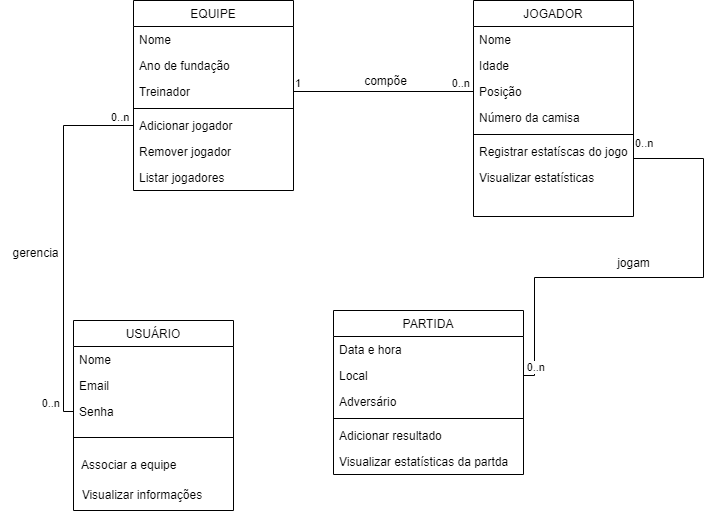

The diagram above was exported from draw.io. Its source (the exported page's mxGraphModel, read from the mxfile embedded in the PNG):
<mxGraphModel dx="1354" dy="610" grid="1" gridSize="10" guides="1" tooltips="1" connect="1" arrows="1" fold="1" page="1" pageScale="1" pageWidth="827" pageHeight="1169" math="0" shadow="0">
  <root>
    <mxCell id="WIyWlLk6GJQsqaUBKTNV-0" />
    <mxCell id="WIyWlLk6GJQsqaUBKTNV-1" parent="WIyWlLk6GJQsqaUBKTNV-0" />
    <mxCell id="zkfFHV4jXpPFQw0GAbJ--0" value="EQUIPE" style="swimlane;fontStyle=0;align=center;verticalAlign=top;childLayout=stackLayout;horizontal=1;startSize=26;horizontalStack=0;resizeParent=1;resizeLast=0;collapsible=1;marginBottom=0;rounded=0;shadow=0;strokeWidth=1;" parent="WIyWlLk6GJQsqaUBKTNV-1" vertex="1">
      <mxGeometry x="350" y="50" width="160" height="190" as="geometry">
        <mxRectangle x="230" y="140" width="160" height="26" as="alternateBounds" />
      </mxGeometry>
    </mxCell>
    <mxCell id="zkfFHV4jXpPFQw0GAbJ--1" value="Nome" style="text;align=left;verticalAlign=top;spacingLeft=4;spacingRight=4;overflow=hidden;rotatable=0;points=[[0,0.5],[1,0.5]];portConstraint=eastwest;" parent="zkfFHV4jXpPFQw0GAbJ--0" vertex="1">
      <mxGeometry y="26" width="160" height="26" as="geometry" />
    </mxCell>
    <mxCell id="zkfFHV4jXpPFQw0GAbJ--2" value="Ano de fundação" style="text;align=left;verticalAlign=top;spacingLeft=4;spacingRight=4;overflow=hidden;rotatable=0;points=[[0,0.5],[1,0.5]];portConstraint=eastwest;rounded=0;shadow=0;html=0;" parent="zkfFHV4jXpPFQw0GAbJ--0" vertex="1">
      <mxGeometry y="52" width="160" height="26" as="geometry" />
    </mxCell>
    <mxCell id="zkfFHV4jXpPFQw0GAbJ--3" value="Treinador" style="text;align=left;verticalAlign=top;spacingLeft=4;spacingRight=4;overflow=hidden;rotatable=0;points=[[0,0.5],[1,0.5]];portConstraint=eastwest;rounded=0;shadow=0;html=0;" parent="zkfFHV4jXpPFQw0GAbJ--0" vertex="1">
      <mxGeometry y="78" width="160" height="26" as="geometry" />
    </mxCell>
    <mxCell id="zkfFHV4jXpPFQw0GAbJ--4" value="" style="line;html=1;strokeWidth=1;align=left;verticalAlign=middle;spacingTop=-1;spacingLeft=3;spacingRight=3;rotatable=0;labelPosition=right;points=[];portConstraint=eastwest;" parent="zkfFHV4jXpPFQw0GAbJ--0" vertex="1">
      <mxGeometry y="104" width="160" height="8" as="geometry" />
    </mxCell>
    <mxCell id="IdU8ec_FZkHiINb2VZmm-4" value="Adicionar jogador" style="text;align=left;verticalAlign=top;spacingLeft=4;spacingRight=4;overflow=hidden;rotatable=0;points=[[0,0.5],[1,0.5]];portConstraint=eastwest;" vertex="1" parent="zkfFHV4jXpPFQw0GAbJ--0">
      <mxGeometry y="112" width="160" height="26" as="geometry" />
    </mxCell>
    <mxCell id="IdU8ec_FZkHiINb2VZmm-5" value="Remover jogador" style="text;align=left;verticalAlign=top;spacingLeft=4;spacingRight=4;overflow=hidden;rotatable=0;points=[[0,0.5],[1,0.5]];portConstraint=eastwest;" vertex="1" parent="zkfFHV4jXpPFQw0GAbJ--0">
      <mxGeometry y="138" width="160" height="26" as="geometry" />
    </mxCell>
    <mxCell id="zkfFHV4jXpPFQw0GAbJ--5" value="Listar jogadores" style="text;align=left;verticalAlign=top;spacingLeft=4;spacingRight=4;overflow=hidden;rotatable=0;points=[[0,0.5],[1,0.5]];portConstraint=eastwest;" parent="zkfFHV4jXpPFQw0GAbJ--0" vertex="1">
      <mxGeometry y="164" width="160" height="26" as="geometry" />
    </mxCell>
    <mxCell id="zkfFHV4jXpPFQw0GAbJ--6" value="PARTIDA" style="swimlane;fontStyle=0;align=center;verticalAlign=top;childLayout=stackLayout;horizontal=1;startSize=26;horizontalStack=0;resizeParent=1;resizeLast=0;collapsible=1;marginBottom=0;rounded=0;shadow=0;strokeWidth=1;" parent="WIyWlLk6GJQsqaUBKTNV-1" vertex="1">
      <mxGeometry x="550" y="360" width="190" height="164" as="geometry">
        <mxRectangle x="130" y="380" width="160" height="26" as="alternateBounds" />
      </mxGeometry>
    </mxCell>
    <mxCell id="zkfFHV4jXpPFQw0GAbJ--7" value="Data e hora" style="text;align=left;verticalAlign=top;spacingLeft=4;spacingRight=4;overflow=hidden;rotatable=0;points=[[0,0.5],[1,0.5]];portConstraint=eastwest;" parent="zkfFHV4jXpPFQw0GAbJ--6" vertex="1">
      <mxGeometry y="26" width="190" height="26" as="geometry" />
    </mxCell>
    <mxCell id="IdU8ec_FZkHiINb2VZmm-7" value="Local" style="text;align=left;verticalAlign=top;spacingLeft=4;spacingRight=4;overflow=hidden;rotatable=0;points=[[0,0.5],[1,0.5]];portConstraint=eastwest;rounded=0;shadow=0;html=0;" vertex="1" parent="zkfFHV4jXpPFQw0GAbJ--6">
      <mxGeometry y="52" width="190" height="26" as="geometry" />
    </mxCell>
    <mxCell id="zkfFHV4jXpPFQw0GAbJ--8" value="Adversário" style="text;align=left;verticalAlign=top;spacingLeft=4;spacingRight=4;overflow=hidden;rotatable=0;points=[[0,0.5],[1,0.5]];portConstraint=eastwest;rounded=0;shadow=0;html=0;" parent="zkfFHV4jXpPFQw0GAbJ--6" vertex="1">
      <mxGeometry y="78" width="190" height="26" as="geometry" />
    </mxCell>
    <mxCell id="zkfFHV4jXpPFQw0GAbJ--9" value="" style="line;html=1;strokeWidth=1;align=left;verticalAlign=middle;spacingTop=-1;spacingLeft=3;spacingRight=3;rotatable=0;labelPosition=right;points=[];portConstraint=eastwest;" parent="zkfFHV4jXpPFQw0GAbJ--6" vertex="1">
      <mxGeometry y="104" width="190" height="8" as="geometry" />
    </mxCell>
    <mxCell id="zkfFHV4jXpPFQw0GAbJ--10" value="Adicionar resultado" style="text;align=left;verticalAlign=top;spacingLeft=4;spacingRight=4;overflow=hidden;rotatable=0;points=[[0,0.5],[1,0.5]];portConstraint=eastwest;fontStyle=0" parent="zkfFHV4jXpPFQw0GAbJ--6" vertex="1">
      <mxGeometry y="112" width="190" height="26" as="geometry" />
    </mxCell>
    <mxCell id="zkfFHV4jXpPFQw0GAbJ--11" value="Visualizar estatísticas da partda" style="text;align=left;verticalAlign=top;spacingLeft=4;spacingRight=4;overflow=hidden;rotatable=0;points=[[0,0.5],[1,0.5]];portConstraint=eastwest;" parent="zkfFHV4jXpPFQw0GAbJ--6" vertex="1">
      <mxGeometry y="138" width="190" height="26" as="geometry" />
    </mxCell>
    <mxCell id="zkfFHV4jXpPFQw0GAbJ--13" value="USUÁRIO" style="swimlane;fontStyle=0;align=center;verticalAlign=top;childLayout=stackLayout;horizontal=1;startSize=26;horizontalStack=0;resizeParent=1;resizeLast=0;collapsible=1;marginBottom=0;rounded=0;shadow=0;strokeWidth=1;" parent="WIyWlLk6GJQsqaUBKTNV-1" vertex="1">
      <mxGeometry x="290" y="370" width="160" height="190" as="geometry">
        <mxRectangle x="360" y="370" width="170" height="26" as="alternateBounds" />
      </mxGeometry>
    </mxCell>
    <mxCell id="zkfFHV4jXpPFQw0GAbJ--14" value="Nome" style="text;align=left;verticalAlign=top;spacingLeft=4;spacingRight=4;overflow=hidden;rotatable=0;points=[[0,0.5],[1,0.5]];portConstraint=eastwest;" parent="zkfFHV4jXpPFQw0GAbJ--13" vertex="1">
      <mxGeometry y="26" width="160" height="26" as="geometry" />
    </mxCell>
    <mxCell id="IdU8ec_FZkHiINb2VZmm-9" value="Email" style="text;align=left;verticalAlign=top;spacingLeft=4;spacingRight=4;overflow=hidden;rotatable=0;points=[[0,0.5],[1,0.5]];portConstraint=eastwest;" vertex="1" parent="zkfFHV4jXpPFQw0GAbJ--13">
      <mxGeometry y="52" width="160" height="26" as="geometry" />
    </mxCell>
    <mxCell id="IdU8ec_FZkHiINb2VZmm-10" value="Senha" style="text;align=left;verticalAlign=top;spacingLeft=4;spacingRight=4;overflow=hidden;rotatable=0;points=[[0,0.5],[1,0.5]];portConstraint=eastwest;" vertex="1" parent="zkfFHV4jXpPFQw0GAbJ--13">
      <mxGeometry y="78" width="160" height="26" as="geometry" />
    </mxCell>
    <mxCell id="zkfFHV4jXpPFQw0GAbJ--15" value="" style="line;html=1;strokeWidth=1;align=left;verticalAlign=middle;spacingTop=-1;spacingLeft=3;spacingRight=3;rotatable=0;labelPosition=right;points=[];portConstraint=eastwest;" parent="zkfFHV4jXpPFQw0GAbJ--13" vertex="1">
      <mxGeometry y="104" width="160" height="26" as="geometry" />
    </mxCell>
    <mxCell id="IdU8ec_FZkHiINb2VZmm-11" value="&amp;nbsp; Associar a equipe" style="text;html=1;align=left;verticalAlign=middle;resizable=0;points=[];autosize=1;strokeColor=none;fillColor=none;" vertex="1" parent="zkfFHV4jXpPFQw0GAbJ--13">
      <mxGeometry y="130" width="160" height="30" as="geometry" />
    </mxCell>
    <mxCell id="IdU8ec_FZkHiINb2VZmm-14" value="&amp;nbsp; Visualizar informações" style="text;html=1;align=left;verticalAlign=middle;resizable=0;points=[];autosize=1;strokeColor=none;fillColor=none;" vertex="1" parent="zkfFHV4jXpPFQw0GAbJ--13">
      <mxGeometry y="160" width="160" height="30" as="geometry" />
    </mxCell>
    <mxCell id="zkfFHV4jXpPFQw0GAbJ--17" value="JOGADOR" style="swimlane;fontStyle=0;align=center;verticalAlign=top;childLayout=stackLayout;horizontal=1;startSize=26;horizontalStack=0;resizeParent=1;resizeLast=0;collapsible=1;marginBottom=0;rounded=0;shadow=0;strokeWidth=1;" parent="WIyWlLk6GJQsqaUBKTNV-1" vertex="1">
      <mxGeometry x="690" y="50" width="160" height="216" as="geometry">
        <mxRectangle x="550" y="140" width="160" height="26" as="alternateBounds" />
      </mxGeometry>
    </mxCell>
    <mxCell id="zkfFHV4jXpPFQw0GAbJ--19" value="Nome " style="text;align=left;verticalAlign=top;spacingLeft=4;spacingRight=4;overflow=hidden;rotatable=0;points=[[0,0.5],[1,0.5]];portConstraint=eastwest;rounded=0;shadow=0;html=0;" parent="zkfFHV4jXpPFQw0GAbJ--17" vertex="1">
      <mxGeometry y="26" width="160" height="26" as="geometry" />
    </mxCell>
    <mxCell id="zkfFHV4jXpPFQw0GAbJ--20" value="Idade" style="text;align=left;verticalAlign=top;spacingLeft=4;spacingRight=4;overflow=hidden;rotatable=0;points=[[0,0.5],[1,0.5]];portConstraint=eastwest;rounded=0;shadow=0;html=0;" parent="zkfFHV4jXpPFQw0GAbJ--17" vertex="1">
      <mxGeometry y="52" width="160" height="26" as="geometry" />
    </mxCell>
    <mxCell id="zkfFHV4jXpPFQw0GAbJ--21" value="Posição" style="text;align=left;verticalAlign=top;spacingLeft=4;spacingRight=4;overflow=hidden;rotatable=0;points=[[0,0.5],[1,0.5]];portConstraint=eastwest;rounded=0;shadow=0;html=0;" parent="zkfFHV4jXpPFQw0GAbJ--17" vertex="1">
      <mxGeometry y="78" width="160" height="26" as="geometry" />
    </mxCell>
    <mxCell id="zkfFHV4jXpPFQw0GAbJ--22" value="Número da camisa" style="text;align=left;verticalAlign=top;spacingLeft=4;spacingRight=4;overflow=hidden;rotatable=0;points=[[0,0.5],[1,0.5]];portConstraint=eastwest;rounded=0;shadow=0;html=0;" parent="zkfFHV4jXpPFQw0GAbJ--17" vertex="1">
      <mxGeometry y="104" width="160" height="26" as="geometry" />
    </mxCell>
    <mxCell id="zkfFHV4jXpPFQw0GAbJ--23" value="" style="line;html=1;strokeWidth=1;align=left;verticalAlign=middle;spacingTop=-1;spacingLeft=3;spacingRight=3;rotatable=0;labelPosition=right;points=[];portConstraint=eastwest;" parent="zkfFHV4jXpPFQw0GAbJ--17" vertex="1">
      <mxGeometry y="130" width="160" height="8" as="geometry" />
    </mxCell>
    <mxCell id="zkfFHV4jXpPFQw0GAbJ--24" value="Registrar estatíscas do jogo" style="text;align=left;verticalAlign=top;spacingLeft=4;spacingRight=4;overflow=hidden;rotatable=0;points=[[0,0.5],[1,0.5]];portConstraint=eastwest;" parent="zkfFHV4jXpPFQw0GAbJ--17" vertex="1">
      <mxGeometry y="138" width="160" height="26" as="geometry" />
    </mxCell>
    <mxCell id="IdU8ec_FZkHiINb2VZmm-6" value="Visualizar estatísticas" style="text;align=left;verticalAlign=top;spacingLeft=4;spacingRight=4;overflow=hidden;rotatable=0;points=[[0,0.5],[1,0.5]];portConstraint=eastwest;" vertex="1" parent="zkfFHV4jXpPFQw0GAbJ--17">
      <mxGeometry y="164" width="160" height="26" as="geometry" />
    </mxCell>
    <mxCell id="IdU8ec_FZkHiINb2VZmm-46" value="" style="endArrow=none;html=1;edgeStyle=orthogonalEdgeStyle;rounded=0;exitX=1;exitY=0.5;exitDx=0;exitDy=0;entryX=0;entryY=0.5;entryDx=0;entryDy=0;" edge="1" parent="WIyWlLk6GJQsqaUBKTNV-1" source="zkfFHV4jXpPFQw0GAbJ--3" target="zkfFHV4jXpPFQw0GAbJ--21">
      <mxGeometry relative="1" as="geometry">
        <mxPoint x="320" y="320" as="sourcePoint" />
        <mxPoint x="630" y="220" as="targetPoint" />
      </mxGeometry>
    </mxCell>
    <mxCell id="IdU8ec_FZkHiINb2VZmm-47" value="1" style="edgeLabel;resizable=0;html=1;align=left;verticalAlign=bottom;" connectable="0" vertex="1" parent="IdU8ec_FZkHiINb2VZmm-46">
      <mxGeometry x="-1" relative="1" as="geometry" />
    </mxCell>
    <mxCell id="IdU8ec_FZkHiINb2VZmm-48" value="0..n" style="edgeLabel;resizable=0;html=1;align=right;verticalAlign=bottom;" connectable="0" vertex="1" parent="IdU8ec_FZkHiINb2VZmm-46">
      <mxGeometry x="1" relative="1" as="geometry">
        <mxPoint x="-3" as="offset" />
      </mxGeometry>
    </mxCell>
    <mxCell id="IdU8ec_FZkHiINb2VZmm-49" value="" style="endArrow=none;html=1;edgeStyle=orthogonalEdgeStyle;rounded=0;exitX=1;exitY=0.5;exitDx=0;exitDy=0;entryX=1;entryY=0.5;entryDx=0;entryDy=0;" edge="1" parent="WIyWlLk6GJQsqaUBKTNV-1" source="zkfFHV4jXpPFQw0GAbJ--24" target="IdU8ec_FZkHiINb2VZmm-7">
      <mxGeometry relative="1" as="geometry">
        <mxPoint x="770" y="330" as="sourcePoint" />
        <mxPoint x="750" y="440" as="targetPoint" />
        <Array as="points">
          <mxPoint x="850" y="208" />
          <mxPoint x="920" y="208" />
          <mxPoint x="920" y="327" />
          <mxPoint x="751" y="327" />
          <mxPoint x="751" y="425" />
        </Array>
      </mxGeometry>
    </mxCell>
    <mxCell id="IdU8ec_FZkHiINb2VZmm-50" value="0..n" style="edgeLabel;resizable=0;html=1;align=left;verticalAlign=bottom;" connectable="0" vertex="1" parent="IdU8ec_FZkHiINb2VZmm-49">
      <mxGeometry x="-1" relative="1" as="geometry" />
    </mxCell>
    <mxCell id="IdU8ec_FZkHiINb2VZmm-51" value="0..n" style="edgeLabel;resizable=0;html=1;align=right;verticalAlign=bottom;" connectable="0" vertex="1" parent="IdU8ec_FZkHiINb2VZmm-49">
      <mxGeometry x="1" relative="1" as="geometry">
        <mxPoint x="22" as="offset" />
      </mxGeometry>
    </mxCell>
    <mxCell id="IdU8ec_FZkHiINb2VZmm-53" value="" style="endArrow=none;html=1;edgeStyle=orthogonalEdgeStyle;rounded=0;exitX=0;exitY=0.5;exitDx=0;exitDy=0;entryX=0;entryY=0.5;entryDx=0;entryDy=0;" edge="1" parent="WIyWlLk6GJQsqaUBKTNV-1" source="IdU8ec_FZkHiINb2VZmm-4" target="IdU8ec_FZkHiINb2VZmm-10">
      <mxGeometry relative="1" as="geometry">
        <mxPoint x="440" y="320" as="sourcePoint" />
        <mxPoint x="600" y="320" as="targetPoint" />
      </mxGeometry>
    </mxCell>
    <mxCell id="IdU8ec_FZkHiINb2VZmm-54" value="0..n" style="edgeLabel;resizable=0;html=1;align=left;verticalAlign=bottom;" connectable="0" vertex="1" parent="IdU8ec_FZkHiINb2VZmm-53">
      <mxGeometry x="-1" relative="1" as="geometry">
        <mxPoint x="-24" as="offset" />
      </mxGeometry>
    </mxCell>
    <mxCell id="IdU8ec_FZkHiINb2VZmm-55" value="0..n" style="edgeLabel;resizable=0;html=1;align=right;verticalAlign=bottom;" connectable="0" vertex="1" parent="IdU8ec_FZkHiINb2VZmm-53">
      <mxGeometry x="1" relative="1" as="geometry">
        <mxPoint x="-13" as="offset" />
      </mxGeometry>
    </mxCell>
    <mxCell id="IdU8ec_FZkHiINb2VZmm-58" value="compõe" style="text;html=1;align=center;verticalAlign=middle;resizable=0;points=[];autosize=1;strokeColor=none;fillColor=none;" vertex="1" parent="WIyWlLk6GJQsqaUBKTNV-1">
      <mxGeometry x="567" y="116" width="70" height="30" as="geometry" />
    </mxCell>
    <mxCell id="IdU8ec_FZkHiINb2VZmm-59" value="jogam" style="text;html=1;align=center;verticalAlign=middle;resizable=0;points=[];autosize=1;strokeColor=none;fillColor=none;" vertex="1" parent="WIyWlLk6GJQsqaUBKTNV-1">
      <mxGeometry x="820" y="298" width="60" height="30" as="geometry" />
    </mxCell>
    <mxCell id="IdU8ec_FZkHiINb2VZmm-60" value="gerencia" style="text;html=1;align=center;verticalAlign=middle;resizable=0;points=[];autosize=1;strokeColor=none;fillColor=none;" vertex="1" parent="WIyWlLk6GJQsqaUBKTNV-1">
      <mxGeometry x="217" y="288" width="70" height="30" as="geometry" />
    </mxCell>
  </root>
</mxGraphModel>